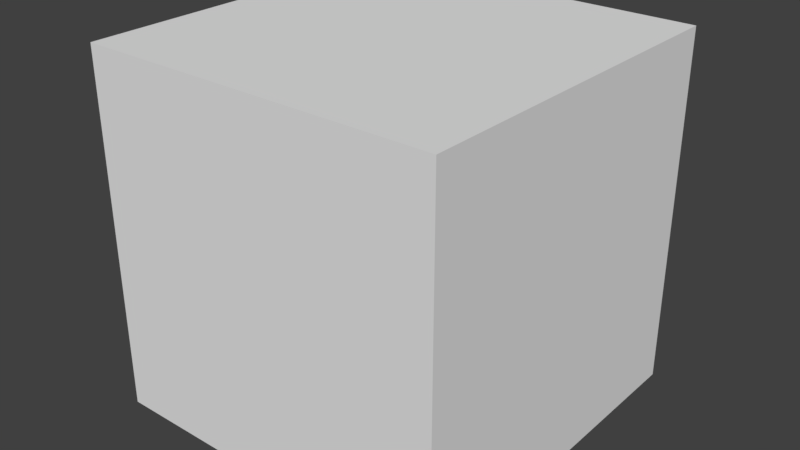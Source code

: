# Source: wall.blend  (saved by Blender 2.77.0; exported with 4.5.12 LTS)
import bpy
from mathutils import Matrix  # noqa: F401  (used for matrix-valued properties, if any)

bpy.ops.wm.read_factory_settings(use_empty=True)
scene = bpy.context.scene
scene.name = 'Scene'

# ---- collections
col_collection_1 = bpy.data.collections.new('Collection 1'); scene.collection.children.link(col_collection_1)

# ---- world
world_world = bpy.data.worlds.new('World'); scene.world = world_world
world_world.color = (0.05088, 0.05088, 0.05088)
world_world.use_sun_shadow = False
world_world.sun_shadow_jitter_overblur = 0.0
world_world.cycles.sampling_method = 'MANUAL'

# ---- meshes
me_cube_001 = bpy.data.meshes.new('Cube.001')
me_cube_001.from_pydata([(-1.0, -1.0, -1.0), (-1.0, -1.0, 1.0), (-1.0, 1.0, -1.0), (-1.0, 1.0, 1.0), (1.0, -1.0, -1.0), (1.0, -1.0, 1.0), (1.0, 1.0, -1.0), (1.0, 1.0, 1.0)], [], [(1, 3, 2, 0), (3, 7, 6, 2), (7, 5, 4, 6), (5, 1, 0, 4), (5, 7, 3, 1)])
_uv = me_cube_001.uv_layers.new(name='UVMap')
_uv.uv.foreach_set('vector', [0.6667, 0.3333, 0.6667, 0.0001048, 0.9999, 0.0001048, 0.9999, 0.3333, 0.0001049, 0.9997, 0.0001048, 0.6665, 0.3333, 0.6665, 0.3333, 0.9997, 0.0001048, 0.6665, 0.0001048, 0.3333, 0.3333, 0.3333, 0.3333, 0.6665, 0.0001048, 0.3333, 0.0001049, 0.0001048, 0.3333, 0.0001049, 0.3333, 0.3333, 0.3335, 0.3333, 0.3335, 0.0001049, 0.6667, 0.0001048, 0.6667, 0.3333])
me_cube_001.use_remesh_preserve_volume = False
me_cube_001.use_remesh_preserve_attributes = False
me_cube_001.use_mirror_vertex_groups = False
me_cube_001.update()

# ---- objects
ob_cube = bpy.data.objects.new('Cube', me_cube_001)

# ---- transforms, parenting, visibility, modifiers, constraints
ob_cube.location = (0.0, 0.0, 0.5)
ob_cube.scale = (0.5, 0.5, 0.5)
ob_cube.lineart.crease_threshold = 0.0

# ---- collection membership
col_collection_1.objects.link(ob_cube)

# ---- scene / render settings (as saved in the file)
scene.frame_start = 1; scene.frame_end = 250; scene.frame_set(1)
scene.render.engine = 'BLENDER_EEVEE_NEXT'
scene.render.resolution_percentage = 50
scene.render.dither_intensity = 0.0
scene.cycles.use_denoising = False
scene.cycles.samples = 128
scene.cycles.sampling_pattern = 'TABULATED_SOBOL'
scene.cycles.light_sampling_threshold = 0.0
scene.cycles.use_adaptive_sampling = False
scene.cycles.use_light_tree = False
scene.cycles.blur_glossy = 0.0
scene.cycles.sample_clamp_indirect = 0.0
scene.view_settings.view_transform = 'Standard'
bpy.context.view_layer.update()

# ---- added for rendering (the .blend has no active camera and no usable light): camera, sun
cam_auto = bpy.data.cameras.new('AutoCamera')
cam_auto.lens = 50.0
cam_auto.sensor_width = 36.0
cam_auto.clip_end = 1000.0
ob_auto_camera = bpy.data.objects.new('AutoCamera', cam_auto)
scene.collection.objects.link(ob_auto_camera)
ob_auto_camera.location = (1.60254, -1.92304, 1.78203)
ob_auto_camera.rotation_euler = (1.09748, -7.21219e-08, 0.694738)
scene.camera = ob_auto_camera
light_auto_sun = bpy.data.lights.new('AutoSun', 'SUN')
light_auto_sun.energy = 3.0
light_auto_sun.angle = 0.0523599
ob_auto_sun = bpy.data.objects.new('AutoSun', light_auto_sun)
scene.collection.objects.link(ob_auto_sun)
ob_auto_sun.rotation_euler = (0.872665, 0.174533, 0.523599)
bpy.context.view_layer.update()
